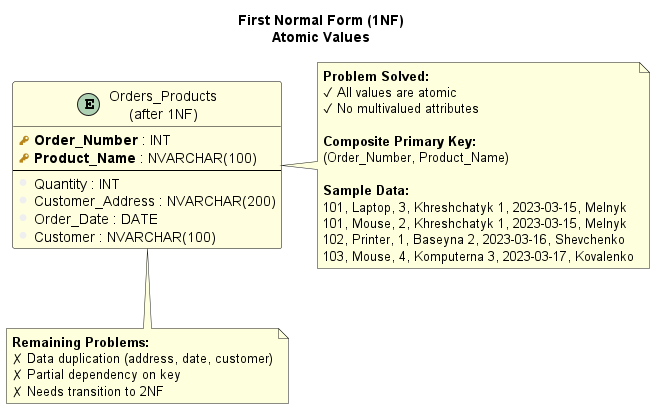

The diagram above was rendered by PlantUML. Its source (embedded in the PNG):
@startuml ER-Diagram-1NF
!define primary_key(x) <b><color:#b8861b><&key></color> x</b>
!define column(x) <color:#efefef><&media-record></color> x

' Diagram Style
skinparam linetype ortho
skinparam shadowing false
skinparam class {
    BackgroundColor LightYellow
    BorderColor Black
    ArrowColor Black
}

title First Normal Form (1NF)\nAtomic Values

' Single table after 1NF
entity "Orders_Products\n(after 1NF)" as orders_1nf {
    primary_key(Order_Number) : INT
    primary_key(Product_Name) : NVARCHAR(100)
    --
    column(Quantity) : INT
    column(Customer_Address) : NVARCHAR(200)
    column(Order_Date) : DATE
    column(Customer) : NVARCHAR(100)
}

note right of orders_1nf
  **Problem Solved:**
  ✓ All values are atomic
  ✓ No multivalued attributes
  
  **Composite Primary Key:**
  (Order_Number, Product_Name)
  
  **Sample Data:**
  101, Laptop, 3, Khreshchatyk 1, 2023-03-15, Melnyk
  101, Mouse, 2, Khreshchatyk 1, 2023-03-15, Melnyk
  102, Printer, 1, Baseyna 2, 2023-03-16, Shevchenko
  103, Mouse, 4, Komputerna 3, 2023-03-17, Kovalenko
end note

note bottom of orders_1nf
  **Remaining Problems:**
  ✗ Data duplication (address, date, customer)
  ✗ Partial dependency on key
  ✗ Needs transition to 2NF
end note

@enduml